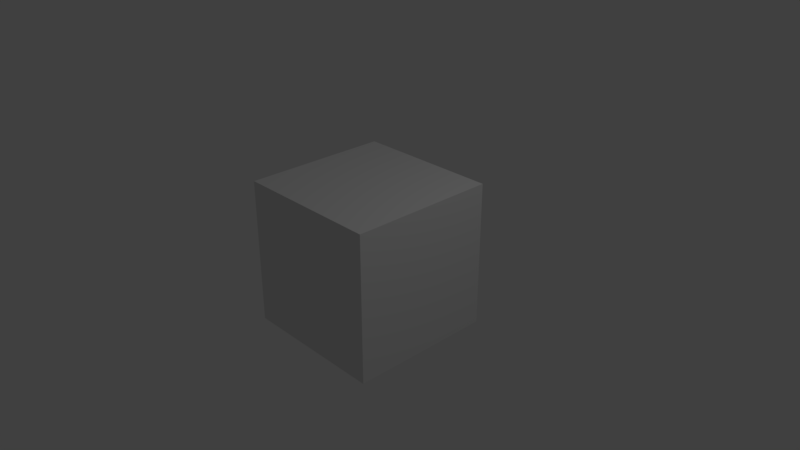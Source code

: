 # Source: Vehicles.blend  (saved by Blender 2.78.0; exported with 4.5.12 LTS)
import bpy
from mathutils import Matrix  # noqa: F401  (used for matrix-valued properties, if any)

bpy.ops.wm.read_factory_settings(use_empty=True)
scene = bpy.context.scene
scene.name = 'Scene'

# ---- collections
col_collection_1 = bpy.data.collections.new('Collection 1'); scene.collection.children.link(col_collection_1)

# ---- materials (node trees are filled in below, after node groups)
mat_material = bpy.data.materials.new('Material')
mat_material.alpha_threshold = 0.0
mat_material.use_transparent_shadow = False
mat_material.roughness = 0.5
mat_material.line_color = (0.0, 0.0, 0.0, 1.0)

# ---- material node trees

# ---- world
world_world = bpy.data.worlds.new('World'); scene.world = world_world
world_world.color = (0.05088, 0.05088, 0.05088)
world_world.use_sun_shadow = False
world_world.sun_shadow_jitter_overblur = 0.0
world_world.cycles.sampling_method = 'MANUAL'

# ---- cameras
cam_camera = bpy.data.cameras.new('Camera')
cam_camera.clip_end = 100.0
cam_camera.lens = 35.0
cam_camera.sensor_width = 32.0
cam_camera.sensor_height = 18.0
cam_camera.ortho_scale = 7.314
cam_camera.dof.focus_distance = 0.0
cam_camera.dof.aperture_fstop = 128.0

# ---- lights
light_lamp = bpy.data.lights.new('Lamp', 'POINT')
light_lamp.transmission_factor = 0.0
light_lamp.cutoff_distance = 30.0
light_lamp.energy = 100.0
light_lamp.shadow_buffer_clip_start = 1.001
light_lamp.shadow_soft_size = 0.1
light_lamp.shadow_maximum_resolution = 0.006
light_lamp.use_absolute_resolution = True

# ---- meshes
me_cube = bpy.data.meshes.new('Cube')
me_cube.from_pydata([(1.0, 1.0, -1.0), (1.0, -1.0, -1.0), (-1.0, -1.0, -1.0), (-1.0, 1.0, -1.0), (1.0, 1.0, 1.0), (1.0, -1.0, 1.0), (-1.0, -1.0, 1.0), (-1.0, 1.0, 1.0)], [], [(0, 1, 2, 3), (4, 7, 6, 5), (0, 4, 5, 1), (1, 5, 6, 2), (2, 6, 7, 3), (4, 0, 3, 7)])
me_cube.materials.append(mat_material)
me_cube.use_remesh_preserve_volume = False
me_cube.use_remesh_preserve_attributes = False
me_cube.use_mirror_vertex_groups = False
me_cube.update()

# ---- objects
ob_cube = bpy.data.objects.new('Cube', me_cube)
ob_lamp = bpy.data.objects.new('Lamp', light_lamp)
ob_camera = bpy.data.objects.new('Camera', cam_camera)

# ---- transforms, parenting, visibility, modifiers, constraints
ob_cube.location = (0.0, 0.0, 0.0)
ob_cube.lock_rotations_4d = False
ob_cube.empty_display_type = 'ARROWS'
ob_cube.lineart.crease_threshold = 0.0
ob_lamp.location = (4.076, 1.005, 5.904)
ob_lamp.rotation_euler = (0.6503, 0.05522, 1.866)
ob_lamp.lock_rotations_4d = False
ob_lamp.empty_display_type = 'ARROWS'
ob_lamp.color = (0.0, 0.0, 0.0, 0.0)
ob_lamp.lineart.crease_threshold = 0.0
ob_camera.location = (7.481, -6.508, 5.344)
ob_camera.rotation_euler = (1.109, 0.0, 0.8149)
ob_camera.lock_rotations_4d = False
ob_camera.empty_display_type = 'ARROWS'
ob_camera.color = (0.0, 0.0, 0.0, 0.0)
ob_camera.display_type = 'WIRE'
ob_camera.lineart.crease_threshold = 0.0

# ---- collection membership
col_collection_1.objects.link(ob_cube)
col_collection_1.objects.link(ob_lamp)
col_collection_1.objects.link(ob_camera)

# ---- scene / render settings (as saved in the file)
scene.camera = ob_camera
scene.frame_start = 1; scene.frame_end = 250; scene.frame_set(1)
scene.render.engine = 'BLENDER_EEVEE_NEXT'
scene.render.resolution_percentage = 50
scene.render.dither_intensity = 0.0
scene.cycles.use_denoising = False
scene.cycles.samples = 128
scene.cycles.sampling_pattern = 'TABULATED_SOBOL'
scene.cycles.light_sampling_threshold = 0.0
scene.cycles.use_adaptive_sampling = False
scene.cycles.use_light_tree = False
scene.cycles.blur_glossy = 0.0
scene.cycles.sample_clamp_indirect = 0.0
scene.view_settings.view_transform = 'Standard'
bpy.context.view_layer.update()
